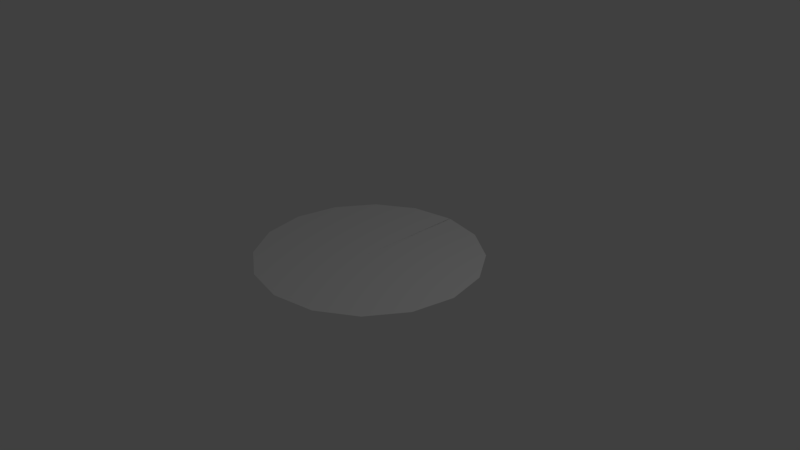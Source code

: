 # Source: discWithSquareUV.blend  (saved by Blender 2.79.0; exported with 4.5.12 LTS)
import bpy
from mathutils import Matrix  # noqa: F401  (used for matrix-valued properties, if any)

bpy.ops.wm.read_factory_settings(use_empty=True)
scene = bpy.context.scene
scene.name = 'Scene'

# ---- collections
col_collection_1 = bpy.data.collections.new('Collection 1'); scene.collection.children.link(col_collection_1)

# ---- world
world_world = bpy.data.worlds.new('World'); scene.world = world_world
world_world.color = (0.05088, 0.05088, 0.05088)
world_world.use_sun_shadow = False
world_world.sun_shadow_jitter_overblur = 0.0
world_world.cycles.sampling_method = 'MANUAL'

# ---- cameras
cam_camera = bpy.data.cameras.new('Camera')
cam_camera.clip_end = 100.0
cam_camera.lens = 35.0
cam_camera.sensor_width = 32.0
cam_camera.sensor_height = 18.0
cam_camera.ortho_scale = 7.314
cam_camera.dof.focus_distance = 0.0
cam_camera.dof.aperture_fstop = 128.0

# ---- lights
light_lamp = bpy.data.lights.new('Lamp', 'POINT')
light_lamp.transmission_factor = 0.0
light_lamp.cutoff_distance = 30.0
light_lamp.energy = 100.0
light_lamp.shadow_buffer_clip_start = 1.001
light_lamp.shadow_soft_size = 0.1
light_lamp.shadow_maximum_resolution = 0.006
light_lamp.use_absolute_resolution = True

# ---- meshes
me_grid = bpy.data.meshes.new('Grid')
me_grid.from_pydata([(0.002901, 1.5, 2.98e-08), (9.886e-06, 0.004702, 2.368e-09), (-0.5716, 1.386, -4.47e-08), (-0.001904, 0.004323, 3.113e-09), (-1.059, 1.062, 4.47e-08), (-0.003529, 0.003243, 2.219e-09), (-1.385, 0.5756, 1.49e-08), (-0.004614, 0.001621, 2.517e-09), (-1.5, 0.00145, 1.49e-08), (-0.004999, -0.0002918, 2.517e-09), (-1.386, -0.573, 0.0), (-0.004618, -0.002205, 2.666e-09), (-1.061, -1.06, 2.98e-08), (-0.003536, -0.00383, 2.368e-09), (-0.5743, -1.385, 1.49e-08), (-0.001913, -0.004914, 2.517e-09), (2.086e-07, -1.5, 1.49e-08), (9.538e-08, -0.005297, 2.517e-09), (0.5743, -1.385, 7.451e-09), (0.001913, -0.004914, 2.591e-09), (1.061, -1.06, 3.725e-09), (0.003537, -0.00383, 2.628e-09), (1.386, -0.573, -4.843e-08), (0.004619, -0.002205, 3.15e-09), (1.5, 0.001448, -3.181e-08), (0.004999, -0.0002918, 2.984e-09), (1.385, 0.5756, -1.77e-08), (0.004615, 0.001621, 2.843e-09), (1.059, 1.062, -4.843e-08), (0.003529, 0.003243, 3.15e-09), (0.5716, 1.386, -2.98e-08), (0.001904, 0.004323, 2.964e-09), (-0.002898, 1.5, 0.0), (-9.679e-06, 0.004702, 2.666e-09)], [], [(0, 1, 3, 2), (2, 3, 5, 4), (4, 5, 7, 6), (6, 7, 9, 8), (8, 9, 11, 10), (10, 11, 13, 12), (12, 13, 15, 14), (14, 15, 17, 16), (16, 17, 19, 18), (18, 19, 21, 20), (20, 21, 23, 22), (22, 23, 25, 24), (24, 25, 27, 26), (26, 27, 29, 28), (28, 29, 31, 30), (30, 31, 33, 32)])
_uv = me_grid.uv_layers.new(name='UVMap')
_uv.uv.foreach_set('vector', [5.687e-05, 0.9911, 5.641e-05, 5.672e-05, 0.06255, 5.664e-05, 0.06255, 0.9911, 0.06255, 0.9911, 0.06255, 5.664e-05, 0.125, 5.656e-05, 0.125, 0.9911, 0.125, 0.9911, 0.125, 5.656e-05, 0.1875, 5.653e-05, 0.1875, 0.9911, 0.1875, 0.9911, 0.1875, 5.653e-05, 0.25, 5.647e-05, 0.25, 0.9911, 0.25, 0.9911, 0.25, 5.647e-05, 0.3125, 5.643e-05, 0.3125, 0.9911, 0.3125, 0.9911, 0.3125, 5.643e-05, 0.375, 5.641e-05, 0.375, 0.9911, 0.375, 0.9911, 0.375, 5.641e-05, 0.4375, 5.641e-05, 0.4375, 0.9911, 0.4375, 0.9911, 0.4375, 5.641e-05, 0.5, 5.641e-05, 0.5, 0.9911, 0.5, 0.9911, 0.5, 5.641e-05, 0.5625, 5.641e-05, 0.5625, 0.9911, 0.5625, 0.9911, 0.5625, 5.641e-05, 0.625, 5.647e-05, 0.625, 0.9911, 0.625, 0.9911, 0.625, 5.647e-05, 0.6875, 5.649e-05, 0.6875, 0.9911, 0.6875, 0.9911, 0.6875, 5.649e-05, 0.75, 5.655e-05, 0.75, 0.9911, 0.75, 0.9911, 0.75, 5.655e-05, 0.8125, 5.66e-05, 0.8125, 0.9911, 0.8125, 0.9911, 0.8125, 5.66e-05, 0.875, 5.668e-05, 0.875, 0.9911, 0.875, 0.9911, 0.875, 5.668e-05, 0.9375, 5.677e-05, 0.9375, 0.9911, 0.9375, 0.9911, 0.9375, 5.677e-05, 0.9999, 5.691e-05, 0.9999, 0.9911])
me_grid.use_remesh_preserve_volume = False
me_grid.use_remesh_preserve_attributes = False
me_grid.use_mirror_vertex_groups = False
me_grid.update()

# ---- objects
ob_discwithsquareuv = bpy.data.objects.new('DiscWithSquareUV', me_grid)
ob_lamp = bpy.data.objects.new('Lamp', light_lamp)
ob_camera = bpy.data.objects.new('Camera', cam_camera)

# ---- transforms, parenting, visibility, modifiers, constraints
ob_discwithsquareuv.location = (0.0, 0.0, 0.0)
ob_discwithsquareuv.lineart.crease_threshold = 0.0
ob_lamp.location = (4.076, 1.005, 5.904)
ob_lamp.rotation_euler = (0.6503, 0.05522, 1.866)
ob_lamp.lock_rotations_4d = False
ob_lamp.empty_display_type = 'ARROWS'
ob_lamp.color = (0.0, 0.0, 0.0, 0.0)
ob_lamp.lineart.crease_threshold = 0.0
ob_camera.location = (7.481, -6.508, 5.344)
ob_camera.rotation_euler = (1.109, 0.0, 0.8149)
ob_camera.lock_rotations_4d = False
ob_camera.empty_display_type = 'ARROWS'
ob_camera.color = (0.0, 0.0, 0.0, 0.0)
ob_camera.display_type = 'WIRE'
ob_camera.lineart.crease_threshold = 0.0

# ---- collection membership
col_collection_1.objects.link(ob_discwithsquareuv)
col_collection_1.objects.link(ob_lamp)
col_collection_1.objects.link(ob_camera)

# ---- scene / render settings (as saved in the file)
scene.camera = ob_camera
scene.frame_start = 1; scene.frame_end = 250; scene.frame_set(1)
scene.render.engine = 'BLENDER_EEVEE_NEXT'
scene.render.resolution_percentage = 50
scene.render.dither_intensity = 0.0
scene.cycles.use_denoising = False
scene.cycles.samples = 128
scene.cycles.sampling_pattern = 'TABULATED_SOBOL'
scene.cycles.use_adaptive_sampling = False
scene.cycles.use_light_tree = False
scene.cycles.blur_glossy = 0.0
scene.cycles.sample_clamp_indirect = 0.0
scene.view_settings.view_transform = 'Standard'
bpy.context.view_layer.update()
